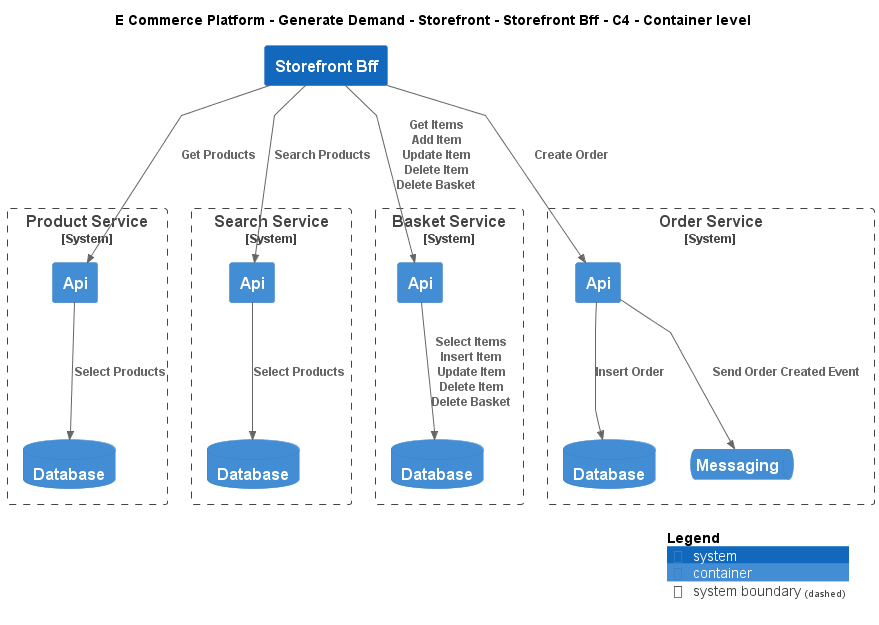

The diagram above was rendered by PlantUML. Its source (embedded in the PNG):
@startuml
!include ..\..\..\..\..\.c4s\C4_Container.puml

AddElementTag("c4interflow:lifecycle:new", $bgColor=green, $fontColor=#ffffff, $borderColor=green, $shadowing="False")
AddElementTag("c4interflow:lifecycle:changed", $bgColor=orange, $fontColor=#ffffff, $borderColor=orange, $shadowing="False")
AddElementTag("c4interflow:lifecycle:removed", $bgColor=red, $fontColor=#ffffff, $borderColor=red, $shadowing="False")

AddRelTag("c4interflow:lifecycle:new", $textColor=green, $lineColor=green)
AddRelTag("c4interflow:lifecycle:changed", $textColor=orange, $lineColor=orange)
AddRelTag("c4interflow:lifecycle:removed", $textColor=red, $lineColor=red)

SHOW_PERSON_PORTRAIT()
LAYOUT_TOP_DOWN()

skinparam linetype polyline

title E Commerce Platform - Generate Demand - Storefront - Storefront Bff - C4 - Container level

System(ECommercePlatform.GenerateDemand.Storefront.SoftwareSystems.StorefrontBff, "Storefront Bff", "")

System_Boundary(ECommercePlatform.CreateProduct.ProductInformationManagement.SoftwareSystems.ProductService, "Product Service") {
    Container(ECommercePlatform.CreateProduct.ProductInformationManagement.SoftwareSystems.ProductService.Containers.Api, "Api", "", "")
    ContainerDb(ECommercePlatform.CreateProduct.ProductInformationManagement.SoftwareSystems.ProductService.Containers.Database, "Database", "", "")
}

System_Boundary(ECommercePlatform.GenerateDemand.SearchAndBrowse.SoftwareSystems.SearchService, "Search Service") {
    Container(ECommercePlatform.GenerateDemand.SearchAndBrowse.SoftwareSystems.SearchService.Containers.Api, "Api", "", "")
    ContainerDb(ECommercePlatform.GenerateDemand.SearchAndBrowse.SoftwareSystems.SearchService.Containers.Database, "Database", "", "")
}

System_Boundary(ECommercePlatform.GenerateDemand.Basket.SoftwareSystems.BasketService, "Basket Service") {
    Container(ECommercePlatform.GenerateDemand.Basket.SoftwareSystems.BasketService.Containers.Api, "Api", "", "")
    ContainerDb(ECommercePlatform.GenerateDemand.Basket.SoftwareSystems.BasketService.Containers.Database, "Database", "", "")
}

System_Boundary(ECommercePlatform.GenerateDemand.OrderManagement.SoftwareSystems.OrderService, "Order Service") {
    Container(ECommercePlatform.GenerateDemand.OrderManagement.SoftwareSystems.OrderService.Containers.Api, "Api", "", "")
    ContainerDb(ECommercePlatform.GenerateDemand.OrderManagement.SoftwareSystems.OrderService.Containers.Database, "Database", "", "")
    ContainerQueue(ECommercePlatform.GenerateDemand.OrderManagement.SoftwareSystems.OrderService.Containers.Messaging, "Messaging", "", "")
}

Rel(ECommercePlatform.GenerateDemand.Storefront.SoftwareSystems.StorefrontBff, ECommercePlatform.CreateProduct.ProductInformationManagement.SoftwareSystems.ProductService.Containers.Api, "Get Products")
Rel(ECommercePlatform.CreateProduct.ProductInformationManagement.SoftwareSystems.ProductService.Containers.Api, ECommercePlatform.CreateProduct.ProductInformationManagement.SoftwareSystems.ProductService.Containers.Database, "Select Products")
Rel(ECommercePlatform.GenerateDemand.Storefront.SoftwareSystems.StorefrontBff, ECommercePlatform.GenerateDemand.SearchAndBrowse.SoftwareSystems.SearchService.Containers.Api, "Search Products")
Rel(ECommercePlatform.GenerateDemand.SearchAndBrowse.SoftwareSystems.SearchService.Containers.Api, ECommercePlatform.GenerateDemand.SearchAndBrowse.SoftwareSystems.SearchService.Containers.Database, "Select Products")
Rel(ECommercePlatform.GenerateDemand.Storefront.SoftwareSystems.StorefrontBff, ECommercePlatform.GenerateDemand.Basket.SoftwareSystems.BasketService.Containers.Api, "Get Items\nAdd Item\nUpdate Item\nDelete Item\nDelete Basket")
Rel(ECommercePlatform.GenerateDemand.Basket.SoftwareSystems.BasketService.Containers.Api, ECommercePlatform.GenerateDemand.Basket.SoftwareSystems.BasketService.Containers.Database, "Select Items\nInsert Item\nUpdate Item\nDelete Item\nDelete Basket")
Rel(ECommercePlatform.GenerateDemand.Storefront.SoftwareSystems.StorefrontBff, ECommercePlatform.GenerateDemand.OrderManagement.SoftwareSystems.OrderService.Containers.Api, "Create Order")
Rel(ECommercePlatform.GenerateDemand.OrderManagement.SoftwareSystems.OrderService.Containers.Api, ECommercePlatform.GenerateDemand.OrderManagement.SoftwareSystems.OrderService.Containers.Database, "Insert Order")
Rel(ECommercePlatform.GenerateDemand.OrderManagement.SoftwareSystems.OrderService.Containers.Api, ECommercePlatform.GenerateDemand.OrderManagement.SoftwareSystems.OrderService.Containers.Messaging, "Send Order Created Event")


SHOW_LEGEND()
@enduml